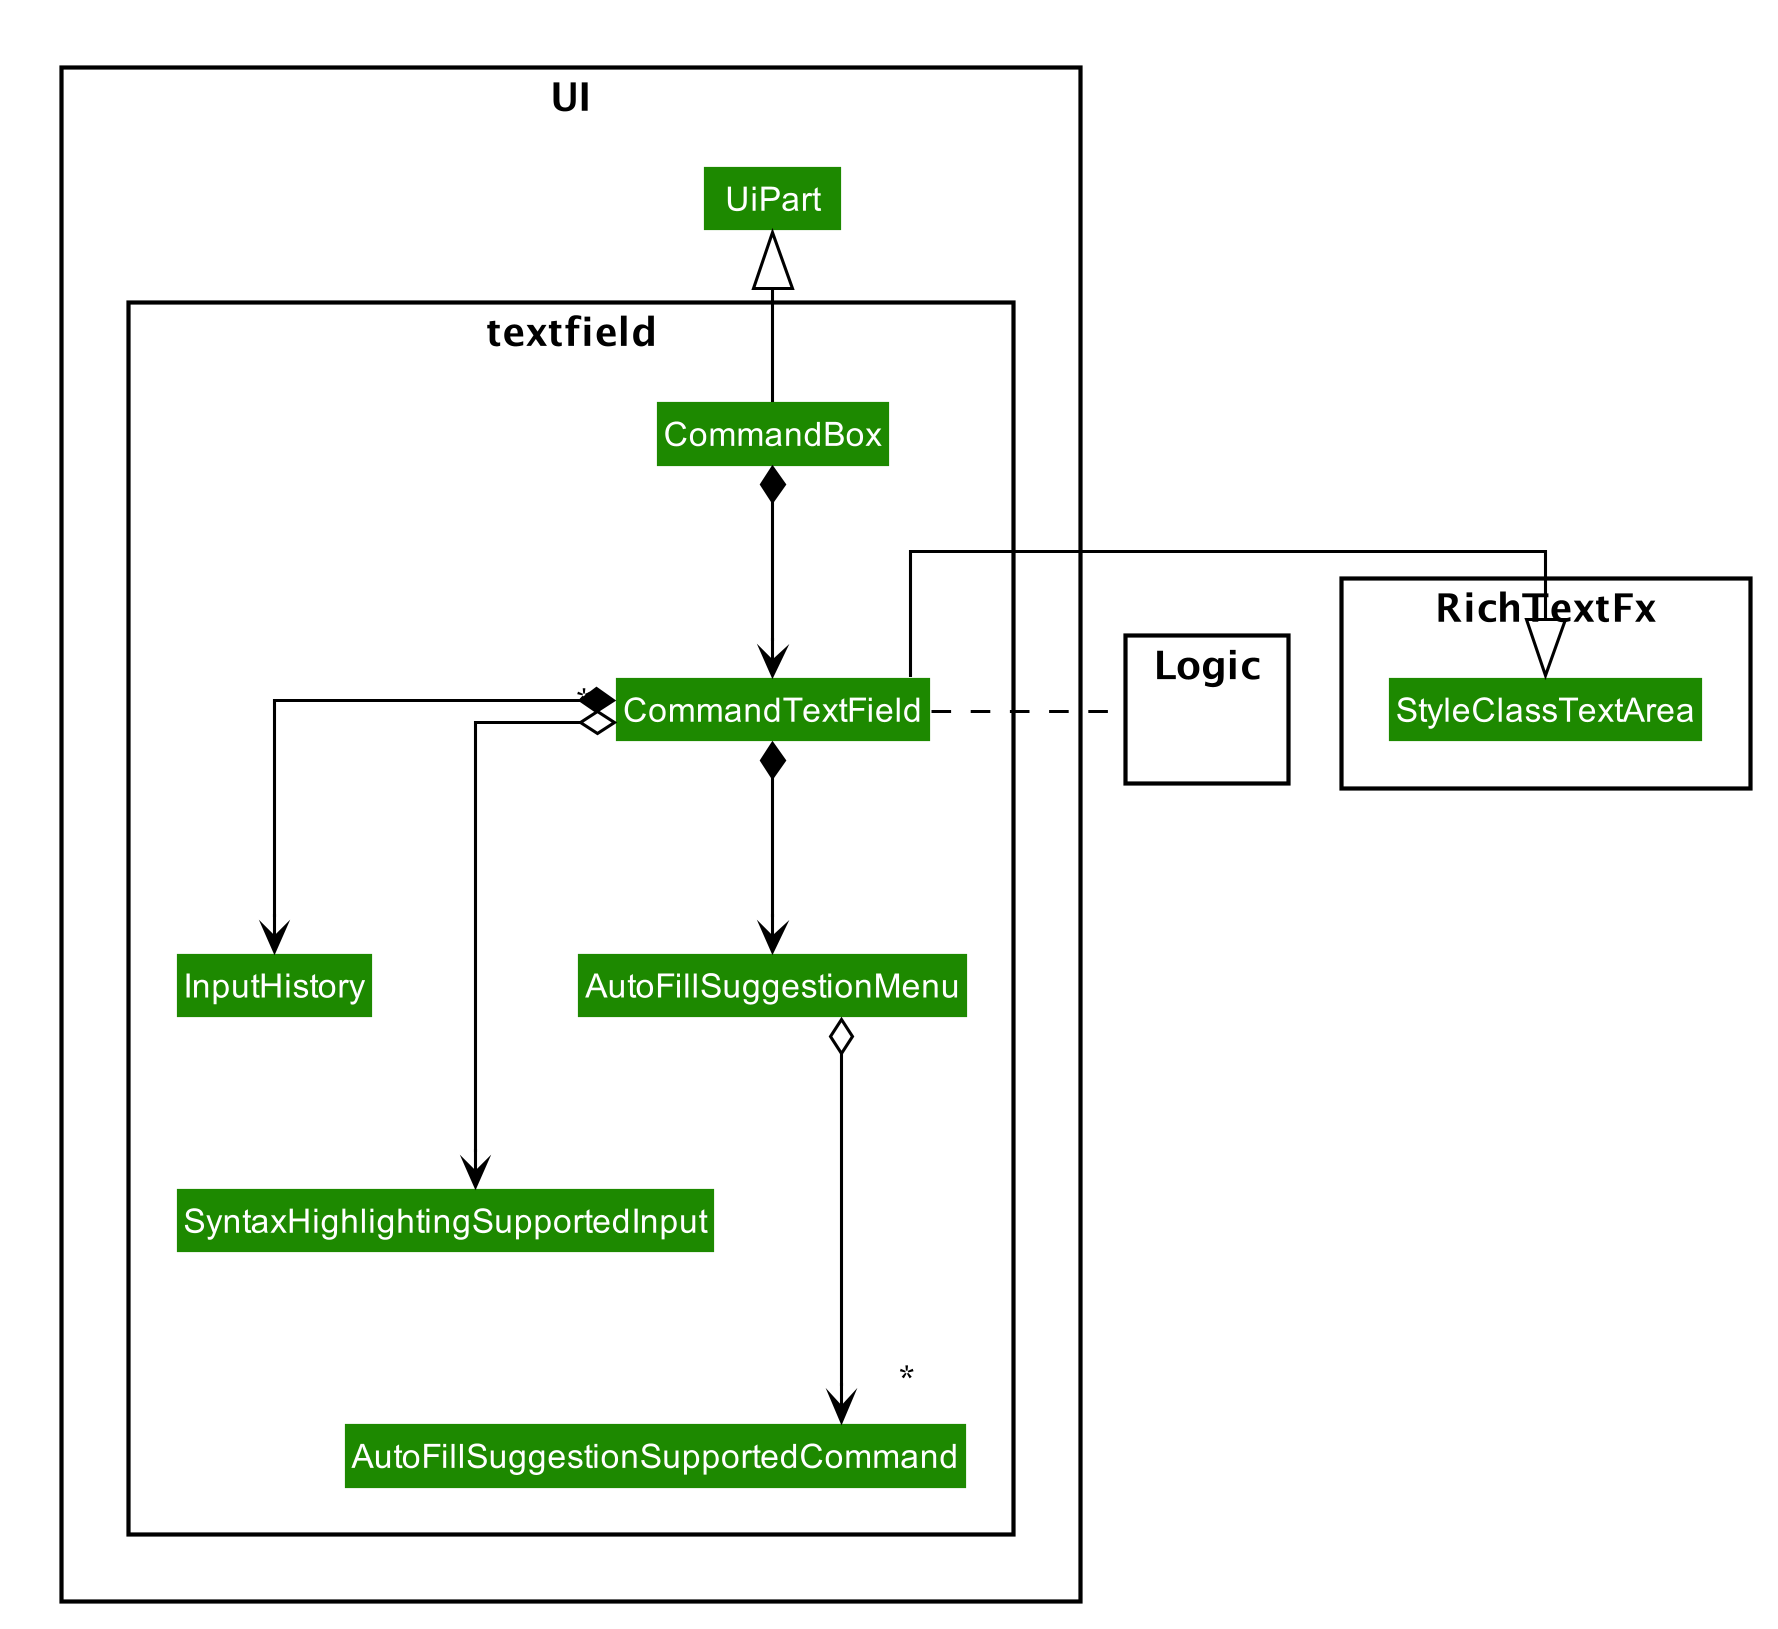

The diagram above was rendered by PlantUML. Its source (embedded in the PNG):
@startuml








skinparam BackgroundColor #FFFFFFF

skinparam Shadowing false

skinparam Class {
    FontColor #FFFFFF
    BorderThickness 1
    BorderColor #FFFFFF
    StereotypeFontColor #FFFFFF
    FontName Arial
}

skinparam Actor {
    BorderColor #000000
    Color #000000
    FontName Arial
}

skinparam Sequence {
    MessageAlign center
    BoxFontSize 15
    BoxPadding 0
    BoxFontColor #FFFFFF
    FontName Arial
}

skinparam Participant {
    FontColor #FFFFFFF
    Padding 20
}

skinparam MinClassWidth 50
skinparam ParticipantPadding 10
skinparam Shadowing false
skinparam DefaultTextAlignment center
skinparam packageStyle Rectangle

hide footbox
hide members
hide circle

skinparam arrowThickness 1.1
skinparam arrowColor black
skinparam classBackgroundColor #1D8900
skinparam classBorderColor white
skinparam classFontColor white
skinparam classFontColor white
skinparam linetype ortho
skinparam classAttributeFontColor white

package UI {
class UiPart 
package textfield {
    class CommandBox
    class CommandTextField
    class InputHistory
    class SyntaxHighlightingSupportedInput
    class AutoFillSuggestionMenu
    class AutoFillSuggestionSupportedCommand
}
}
package RichTextFx {
class StyleClassTextArea
}

package Logic {
    
}

CommandTextField . Logic
CommandBox --up|> UiPart
CommandBox *--> CommandTextField
CommandTextField *--> InputHistory
CommandTextField "*" o---> SyntaxHighlightingSupportedInput
CommandTextField *--> AutoFillSuggestionMenu
AutoFillSuggestionMenu "*" o---> AutoFillSuggestionSupportedCommand
CommandTextField --right--|> StyleClassTextArea

@enduml